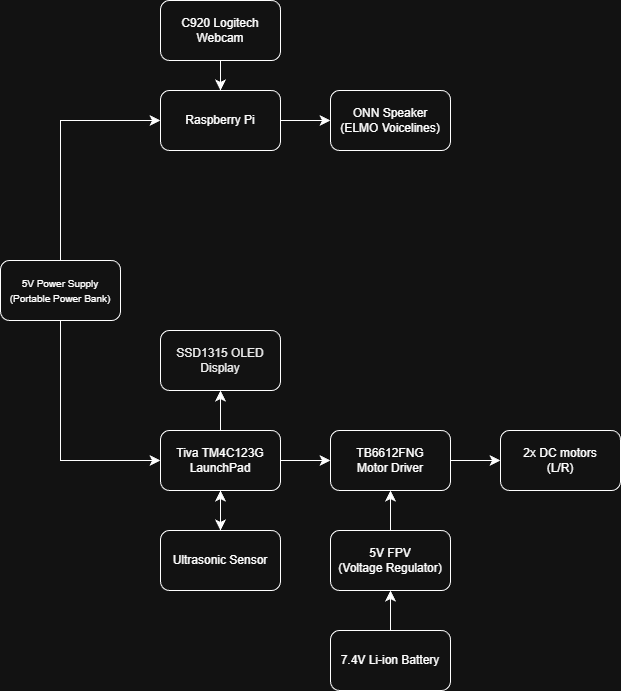

The diagram above was exported from draw.io. Its source (the exported page's mxGraphModel, read from the mxfile embedded in the PNG):
<mxGraphModel dx="456" dy="831" grid="1" gridSize="10" guides="1" tooltips="1" connect="1" arrows="1" fold="1" page="1" pageScale="1" pageWidth="850" pageHeight="1100" math="0" shadow="0">
  <root>
    <mxCell id="0" />
    <mxCell id="1" parent="0" />
    <mxCell id="RTOnCH_-mEfOP82jANW1-19" edge="1" parent="1" source="RTOnCH_-mEfOP82jANW1-1" style="edgeStyle=none;curved=1;rounded=0;orthogonalLoop=1;jettySize=auto;html=1;fontSize=12;startSize=8;endSize=8;" target="RTOnCH_-mEfOP82jANW1-18" value="">
      <mxGeometry relative="1" as="geometry" />
    </mxCell>
    <mxCell id="RTOnCH_-mEfOP82jANW1-1" parent="1" style="rounded=1;whiteSpace=wrap;html=1;" value="Raspberry Pi" vertex="1">
      <mxGeometry height="60" width="120" x="250" y="200" as="geometry" />
    </mxCell>
    <mxCell id="RTOnCH_-mEfOP82jANW1-8" edge="1" parent="1" source="RTOnCH_-mEfOP82jANW1-2" style="edgeStyle=none;curved=1;rounded=0;orthogonalLoop=1;jettySize=auto;html=1;fontSize=12;startSize=8;endSize=8;" target="RTOnCH_-mEfOP82jANW1-7" value="">
      <mxGeometry relative="1" as="geometry" />
    </mxCell>
    <mxCell id="RTOnCH_-mEfOP82jANW1-10" edge="1" parent="1" source="RTOnCH_-mEfOP82jANW1-2" style="edgeStyle=none;curved=1;rounded=0;orthogonalLoop=1;jettySize=auto;html=1;fontSize=12;startSize=8;endSize=8;" target="RTOnCH_-mEfOP82jANW1-9" value="">
      <mxGeometry relative="1" as="geometry" />
    </mxCell>
    <mxCell id="RTOnCH_-mEfOP82jANW1-24" edge="1" parent="1" source="RTOnCH_-mEfOP82jANW1-2" style="edgeStyle=none;curved=1;rounded=0;orthogonalLoop=1;jettySize=auto;html=1;fontSize=12;startSize=8;endSize=8;" target="RTOnCH_-mEfOP82jANW1-20" value="">
      <mxGeometry relative="1" as="geometry" />
    </mxCell>
    <mxCell id="RTOnCH_-mEfOP82jANW1-2" parent="1" style="rounded=1;whiteSpace=wrap;html=1;" value="Tiva TM4C123G&lt;br&gt;LaunchPad" vertex="1">
      <mxGeometry height="60" width="120" x="250" y="540" as="geometry" />
    </mxCell>
    <mxCell id="RTOnCH_-mEfOP82jANW1-4" edge="1" parent="1" source="RTOnCH_-mEfOP82jANW1-3" style="edgeStyle=orthogonalEdgeStyle;rounded=0;orthogonalLoop=1;jettySize=auto;html=1;fontSize=12;startSize=8;endSize=8;exitX=0.5;exitY=1;exitDx=0;exitDy=0;entryX=0;entryY=0.5;entryDx=0;entryDy=0;" target="RTOnCH_-mEfOP82jANW1-2" value="">
      <mxGeometry relative="1" as="geometry">
        <mxPoint x="100" y="489.9985714285714" as="sourcePoint" />
        <mxPoint x="230.02857142857135" y="569.97" as="targetPoint" />
      </mxGeometry>
    </mxCell>
    <mxCell id="RTOnCH_-mEfOP82jANW1-6" edge="1" parent="1" source="RTOnCH_-mEfOP82jANW1-3" style="edgeStyle=orthogonalEdgeStyle;rounded=0;orthogonalLoop=1;jettySize=auto;html=1;entryX=0;entryY=0.5;entryDx=0;entryDy=0;fontSize=12;startSize=8;endSize=8;exitX=0.5;exitY=0;exitDx=0;exitDy=0;" target="RTOnCH_-mEfOP82jANW1-1">
      <mxGeometry relative="1" as="geometry">
        <mxPoint x="140" y="360.02857142857135" as="sourcePoint" />
        <mxPoint x="210" y="250" as="targetPoint" />
      </mxGeometry>
    </mxCell>
    <mxCell id="RTOnCH_-mEfOP82jANW1-3" parent="1" style="rounded=1;whiteSpace=wrap;html=1;" value="&lt;font style=&quot;font-size: 10px;&quot;&gt;5V Power Supply&lt;/font&gt;&lt;div&gt;&lt;div&gt;&lt;font style=&quot;font-size: 10px;&quot;&gt;(Portable Power Bank)&lt;/font&gt;&lt;/div&gt;&lt;/div&gt;" vertex="1">
      <mxGeometry height="60" width="120" x="90" y="370" as="geometry" />
    </mxCell>
    <mxCell id="RTOnCH_-mEfOP82jANW1-11" edge="1" parent="1" source="RTOnCH_-mEfOP82jANW1-7" style="edgeStyle=none;curved=1;rounded=0;orthogonalLoop=1;jettySize=auto;html=1;fontSize=12;startSize=8;endSize=8;" target="RTOnCH_-mEfOP82jANW1-2" value="">
      <mxGeometry relative="1" as="geometry" />
    </mxCell>
    <mxCell id="RTOnCH_-mEfOP82jANW1-7" parent="1" style="rounded=1;whiteSpace=wrap;html=1;" value="Ultrasonic Sensor" vertex="1">
      <mxGeometry height="60" width="120" x="250" y="640" as="geometry" />
    </mxCell>
    <mxCell id="RTOnCH_-mEfOP82jANW1-15" edge="1" parent="1" source="RTOnCH_-mEfOP82jANW1-9" style="edgeStyle=none;curved=1;rounded=0;orthogonalLoop=1;jettySize=auto;html=1;fontSize=12;startSize=8;endSize=8;" target="RTOnCH_-mEfOP82jANW1-14" value="">
      <mxGeometry relative="1" as="geometry" />
    </mxCell>
    <mxCell id="RTOnCH_-mEfOP82jANW1-9" parent="1" style="rounded=1;whiteSpace=wrap;html=1;fontFamily=Helvetica;" value="&lt;span id=&quot;docs-internal-guid-b5cc6b2e-7fff-82f4-b576-0e0f62f52b31&quot;&gt;&lt;span style=&quot;background-color: transparent; font-variant-numeric: normal; font-variant-east-asian: normal; font-variant-alternates: normal; font-variant-position: normal; font-variant-emoji: normal; vertical-align: baseline; white-space-collapse: preserve;&quot;&gt;&lt;font style=&quot;color: light-dark(rgb(0, 0, 0), rgb(255, 255, 255));&quot;&gt;TB6612FNG&lt;/font&gt;&lt;/span&gt;&lt;/span&gt;&lt;div&gt;&lt;span&gt;&lt;span style=&quot;background-color: transparent; font-variant-numeric: normal; font-variant-east-asian: normal; font-variant-alternates: normal; font-variant-position: normal; font-variant-emoji: normal; vertical-align: baseline; white-space-collapse: preserve;&quot;&gt;&lt;font style=&quot;color: light-dark(rgb(0, 0, 0), rgb(255, 255, 255));&quot;&gt;Motor Driver&lt;/font&gt;&lt;/span&gt;&lt;/span&gt;&lt;/div&gt;" vertex="1">
      <mxGeometry height="60" width="120" x="420" y="540" as="geometry" />
    </mxCell>
    <mxCell id="RTOnCH_-mEfOP82jANW1-13" edge="1" parent="1" source="RTOnCH_-mEfOP82jANW1-12" style="edgeStyle=none;curved=1;rounded=0;orthogonalLoop=1;jettySize=auto;html=1;fontSize=12;startSize=8;endSize=8;" target="RTOnCH_-mEfOP82jANW1-9" value="">
      <mxGeometry relative="1" as="geometry" />
    </mxCell>
    <mxCell id="RTOnCH_-mEfOP82jANW1-12" parent="1" style="rounded=1;whiteSpace=wrap;html=1;" value="5V FPV&lt;div&gt;(Voltage Regulator)&lt;/div&gt;" vertex="1">
      <mxGeometry height="60" width="120" x="420" y="640" as="geometry" />
    </mxCell>
    <mxCell id="RTOnCH_-mEfOP82jANW1-14" parent="1" style="whiteSpace=wrap;html=1;rounded=1;" value="2x DC motors&lt;br&gt;(L/R)" vertex="1">
      <mxGeometry height="60" width="120" x="590" y="540" as="geometry" />
    </mxCell>
    <mxCell id="RTOnCH_-mEfOP82jANW1-17" edge="1" parent="1" source="RTOnCH_-mEfOP82jANW1-16" style="edgeStyle=none;curved=1;rounded=0;orthogonalLoop=1;jettySize=auto;html=1;fontSize=12;startSize=8;endSize=8;" target="RTOnCH_-mEfOP82jANW1-1" value="">
      <mxGeometry relative="1" as="geometry" />
    </mxCell>
    <mxCell id="RTOnCH_-mEfOP82jANW1-16" parent="1" style="rounded=1;whiteSpace=wrap;html=1;" value="C920 Logitech Webcam" vertex="1">
      <mxGeometry height="60" width="120" x="250" y="110" as="geometry" />
    </mxCell>
    <mxCell id="RTOnCH_-mEfOP82jANW1-18" parent="1" style="whiteSpace=wrap;html=1;rounded=1;" value="ONN Speaker&lt;br&gt;(ELMO Voicelines)" vertex="1">
      <mxGeometry height="60" width="120" x="420" y="200" as="geometry" />
    </mxCell>
    <mxCell id="RTOnCH_-mEfOP82jANW1-20" parent="1" style="rounded=1;whiteSpace=wrap;html=1;" value="&lt;font face=&quot;Helvetica&quot;&gt;&lt;b style=&quot;font-weight: normal;&quot; id=&quot;docs-internal-guid-477a1708-7fff-7578-42c0-2927b84e72ec&quot;&gt;&lt;span style=&quot;color: rgb(0, 0, 0); background-color: transparent; font-weight: 400; font-style: normal; font-variant: normal; text-decoration: none; vertical-align: baseline; white-space: pre-wrap;&quot;&gt;SSD1315 OLED Display&lt;/span&gt;&lt;/b&gt;&lt;br&gt;&lt;/font&gt;" vertex="1">
      <mxGeometry height="60" width="120" x="250" y="440" as="geometry" />
    </mxCell>
    <mxCell id="RTOnCH_-mEfOP82jANW1-23" edge="1" parent="1" source="RTOnCH_-mEfOP82jANW1-22" style="edgeStyle=none;curved=1;rounded=0;orthogonalLoop=1;jettySize=auto;html=1;fontSize=12;startSize=8;endSize=8;" target="RTOnCH_-mEfOP82jANW1-12" value="">
      <mxGeometry relative="1" as="geometry" />
    </mxCell>
    <mxCell id="RTOnCH_-mEfOP82jANW1-22" parent="1" style="rounded=1;whiteSpace=wrap;html=1;" value="&lt;font&gt;7.4V Li-ion Battery&lt;/font&gt;" vertex="1">
      <mxGeometry height="60" width="120" x="420" y="740" as="geometry" />
    </mxCell>
  </root>
</mxGraphModel>